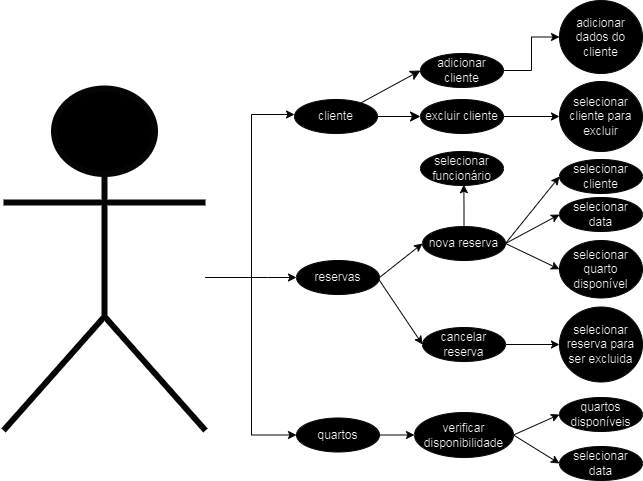

The diagram above was exported from draw.io. Its source (the exported page's mxGraphModel, read from the mxfile embedded in the PNG):
<mxGraphModel dx="1883" dy="-422" grid="1" gridSize="10" guides="1" tooltips="1" connect="1" arrows="1" fold="1" page="0" pageScale="1" pageWidth="850" pageHeight="1100" background="#FFFFFF" math="0" shadow="0">
  <root>
    <mxCell id="0" />
    <mxCell id="1" parent="0" />
    <mxCell id="7RjsdHFZkBn5uy17aWn--38" style="edgeStyle=orthogonalEdgeStyle;rounded=0;orthogonalLoop=1;jettySize=auto;html=1;entryX=0;entryY=0.5;entryDx=0;entryDy=0;strokeColor=#FAFAFA;" parent="1" edge="1">
      <mxGeometry relative="1" as="geometry">
        <mxPoint x="232" y="1897" as="sourcePoint" />
        <mxPoint x="321.0000000000002" y="1734" as="targetPoint" />
        <Array as="points">
          <mxPoint x="278" y="1897" />
          <mxPoint x="278" y="1734" />
        </Array>
      </mxGeometry>
    </mxCell>
    <mxCell id="7RjsdHFZkBn5uy17aWn--39" style="edgeStyle=orthogonalEdgeStyle;rounded=0;orthogonalLoop=1;jettySize=auto;html=1;entryX=0;entryY=0.5;entryDx=0;entryDy=0;strokeColor=#FAFAFA;" parent="1" source="7RjsdHFZkBn5uy17aWn--41" target="7RjsdHFZkBn5uy17aWn--49" edge="1">
      <mxGeometry relative="1" as="geometry">
        <Array as="points">
          <mxPoint x="294" y="1897" />
          <mxPoint x="294" y="1897" />
        </Array>
      </mxGeometry>
    </mxCell>
    <mxCell id="7RjsdHFZkBn5uy17aWn--40" style="edgeStyle=orthogonalEdgeStyle;rounded=0;orthogonalLoop=1;jettySize=auto;html=1;entryX=0;entryY=0.5;entryDx=0;entryDy=0;strokeColor=#FAFAFA;" parent="1" source="7RjsdHFZkBn5uy17aWn--41" target="7RjsdHFZkBn5uy17aWn--51" edge="1">
      <mxGeometry relative="1" as="geometry">
        <Array as="points">
          <mxPoint x="278" y="1897" />
          <mxPoint x="278" y="2054" />
        </Array>
      </mxGeometry>
    </mxCell>
    <mxCell id="7RjsdHFZkBn5uy17aWn--41" value="Funcionário" style="shape=umlActor;verticalLabelPosition=bottom;verticalAlign=top;html=1;outlineConnect=0;strokeWidth=6;strokeColor=#FAFAFA;" parent="1" vertex="1">
      <mxGeometry x="30" y="1708" width="202" height="342" as="geometry" />
    </mxCell>
    <mxCell id="7RjsdHFZkBn5uy17aWn--42" style="edgeStyle=none;curved=1;rounded=0;orthogonalLoop=1;jettySize=auto;html=1;entryX=0;entryY=0.5;entryDx=0;entryDy=0;fontSize=12;startSize=8;endSize=8;strokeColor=#FAFAFA;" parent="1" source="7RjsdHFZkBn5uy17aWn--44" target="7RjsdHFZkBn5uy17aWn--46" edge="1">
      <mxGeometry relative="1" as="geometry" />
    </mxCell>
    <mxCell id="7RjsdHFZkBn5uy17aWn--43" style="edgeStyle=none;curved=1;rounded=0;orthogonalLoop=1;jettySize=auto;html=1;fontSize=12;startSize=8;endSize=8;strokeColor=#FAFAFA;" parent="1" source="7RjsdHFZkBn5uy17aWn--44" target="7RjsdHFZkBn5uy17aWn--48" edge="1">
      <mxGeometry relative="1" as="geometry" />
    </mxCell>
    <mxCell id="7RjsdHFZkBn5uy17aWn--44" value="cliente" style="ellipse;whiteSpace=wrap;html=1;strokeColor=#FAFAFA;" parent="1" vertex="1">
      <mxGeometry x="321" y="1719" width="83" height="34" as="geometry" />
    </mxCell>
    <mxCell id="7RjsdHFZkBn5uy17aWn--45" style="edgeStyle=orthogonalEdgeStyle;rounded=0;orthogonalLoop=1;jettySize=auto;html=1;entryX=0;entryY=0.5;entryDx=0;entryDy=0;strokeColor=#FAFAFA;" parent="1" source="7RjsdHFZkBn5uy17aWn--46" target="7RjsdHFZkBn5uy17aWn--57" edge="1">
      <mxGeometry relative="1" as="geometry" />
    </mxCell>
    <mxCell id="7RjsdHFZkBn5uy17aWn--46" value="adicionar cliente" style="ellipse;whiteSpace=wrap;html=1;strokeColor=#FAFAFA;" parent="1" vertex="1">
      <mxGeometry x="447" y="1673" width="83" height="34" as="geometry" />
    </mxCell>
    <mxCell id="7RjsdHFZkBn5uy17aWn--47" style="edgeStyle=orthogonalEdgeStyle;rounded=0;orthogonalLoop=1;jettySize=auto;html=1;strokeColor=#FAFAFA;" parent="1" source="7RjsdHFZkBn5uy17aWn--48" target="7RjsdHFZkBn5uy17aWn--58" edge="1">
      <mxGeometry relative="1" as="geometry" />
    </mxCell>
    <mxCell id="7RjsdHFZkBn5uy17aWn--48" value="excluir cliente" style="ellipse;whiteSpace=wrap;html=1;strokeColor=#FAFAFA;" parent="1" vertex="1">
      <mxGeometry x="447" y="1719" width="83" height="34" as="geometry" />
    </mxCell>
    <mxCell id="7RjsdHFZkBn5uy17aWn--49" value="reservas" style="ellipse;whiteSpace=wrap;html=1;strokeColor=#FAFAFA;" parent="1" vertex="1">
      <mxGeometry x="323" y="1880" width="83" height="34" as="geometry" />
    </mxCell>
    <mxCell id="7RjsdHFZkBn5uy17aWn--50" value="verificar disponibilidade" style="ellipse;whiteSpace=wrap;html=1;strokeColor=#FAFAFA;" parent="1" vertex="1">
      <mxGeometry x="441" y="2032" width="99" height="45" as="geometry" />
    </mxCell>
    <mxCell id="7RjsdHFZkBn5uy17aWn--51" value="quartos" style="ellipse;whiteSpace=wrap;html=1;strokeColor=#FAFAFA;" parent="1" vertex="1">
      <mxGeometry x="323" y="2037.5" width="83" height="34" as="geometry" />
    </mxCell>
    <mxCell id="7RjsdHFZkBn5uy17aWn--52" value="cancelar reserva" style="ellipse;whiteSpace=wrap;html=1;strokeColor=#FAFAFA;" parent="1" vertex="1">
      <mxGeometry x="449" y="1947" width="83" height="34" as="geometry" />
    </mxCell>
    <mxCell id="7RjsdHFZkBn5uy17aWn--53" value="nova reserva" style="ellipse;whiteSpace=wrap;html=1;strokeColor=#FAFAFA;" parent="1" vertex="1">
      <mxGeometry x="449" y="1846" width="83" height="34" as="geometry" />
    </mxCell>
    <mxCell id="7RjsdHFZkBn5uy17aWn--54" value="" style="endArrow=classic;html=1;rounded=0;exitX=1;exitY=0.5;exitDx=0;exitDy=0;entryX=0;entryY=0.5;entryDx=0;entryDy=0;strokeColor=#FAFAFA;" parent="1" source="7RjsdHFZkBn5uy17aWn--49" target="7RjsdHFZkBn5uy17aWn--53" edge="1">
      <mxGeometry width="50" height="50" relative="1" as="geometry">
        <mxPoint x="399" y="1920" as="sourcePoint" />
        <mxPoint x="449" y="1870" as="targetPoint" />
      </mxGeometry>
    </mxCell>
    <mxCell id="7RjsdHFZkBn5uy17aWn--55" value="" style="endArrow=classic;html=1;rounded=0;entryX=0;entryY=0.5;entryDx=0;entryDy=0;exitX=0.994;exitY=0.565;exitDx=0;exitDy=0;exitPerimeter=0;strokeColor=#FAFAFA;" parent="1" source="7RjsdHFZkBn5uy17aWn--49" target="7RjsdHFZkBn5uy17aWn--52" edge="1">
      <mxGeometry width="50" height="50" relative="1" as="geometry">
        <mxPoint x="407" y="1891" as="sourcePoint" />
        <mxPoint x="459" y="1880" as="targetPoint" />
      </mxGeometry>
    </mxCell>
    <mxCell id="7RjsdHFZkBn5uy17aWn--56" value="" style="endArrow=classic;html=1;rounded=0;exitX=1;exitY=0.5;exitDx=0;exitDy=0;strokeColor=#FAFAFA;" parent="1" source="7RjsdHFZkBn5uy17aWn--51" target="7RjsdHFZkBn5uy17aWn--50" edge="1">
      <mxGeometry width="50" height="50" relative="1" as="geometry">
        <mxPoint x="413" y="2026.5" as="sourcePoint" />
        <mxPoint x="449" y="2077" as="targetPoint" />
      </mxGeometry>
    </mxCell>
    <mxCell id="7RjsdHFZkBn5uy17aWn--57" value="adicionar dados do cliente" style="ellipse;whiteSpace=wrap;html=1;strokeColor=#FAFAFA;" parent="1" vertex="1">
      <mxGeometry x="586" y="1620" width="83" height="73" as="geometry" />
    </mxCell>
    <mxCell id="7RjsdHFZkBn5uy17aWn--58" value="selecionar cliente para excluir" style="ellipse;whiteSpace=wrap;html=1;strokeColor=#FAFAFA;" parent="1" vertex="1">
      <mxGeometry x="586" y="1701" width="83" height="70" as="geometry" />
    </mxCell>
    <mxCell id="7RjsdHFZkBn5uy17aWn--59" value="selecionar cliente" style="ellipse;whiteSpace=wrap;html=1;strokeColor=#FAFAFA;" parent="1" vertex="1">
      <mxGeometry x="586" y="1779" width="83" height="34" as="geometry" />
    </mxCell>
    <mxCell id="7RjsdHFZkBn5uy17aWn--60" value="selecionar data" style="ellipse;whiteSpace=wrap;html=1;strokeColor=#FAFAFA;" parent="1" vertex="1">
      <mxGeometry x="586" y="1817" width="83" height="34" as="geometry" />
    </mxCell>
    <mxCell id="7RjsdHFZkBn5uy17aWn--61" value="selecionar quarto disponível" style="ellipse;whiteSpace=wrap;html=1;strokeColor=#FAFAFA;" parent="1" vertex="1">
      <mxGeometry x="586" y="1860" width="83" height="57.5" as="geometry" />
    </mxCell>
    <mxCell id="7RjsdHFZkBn5uy17aWn--62" value="" style="endArrow=classic;html=1;rounded=0;exitX=1;exitY=0.5;exitDx=0;exitDy=0;entryX=0;entryY=0.5;entryDx=0;entryDy=0;strokeColor=#FAFAFA;" parent="1" source="7RjsdHFZkBn5uy17aWn--53" target="7RjsdHFZkBn5uy17aWn--59" edge="1">
      <mxGeometry width="50" height="50" relative="1" as="geometry">
        <mxPoint x="533" y="1819" as="sourcePoint" />
        <mxPoint x="576" y="1769" as="targetPoint" />
      </mxGeometry>
    </mxCell>
    <mxCell id="7RjsdHFZkBn5uy17aWn--63" value="" style="endArrow=classic;html=1;rounded=0;exitX=1;exitY=0.5;exitDx=0;exitDy=0;entryX=0;entryY=0.5;entryDx=0;entryDy=0;strokeColor=#FAFAFA;" parent="1" source="7RjsdHFZkBn5uy17aWn--53" target="7RjsdHFZkBn5uy17aWn--60" edge="1">
      <mxGeometry width="50" height="50" relative="1" as="geometry">
        <mxPoint x="540" y="1828" as="sourcePoint" />
        <mxPoint x="596" y="1801" as="targetPoint" />
      </mxGeometry>
    </mxCell>
    <mxCell id="7RjsdHFZkBn5uy17aWn--64" value="" style="endArrow=classic;html=1;rounded=0;exitX=1;exitY=0.5;exitDx=0;exitDy=0;entryX=0;entryY=0.5;entryDx=0;entryDy=0;strokeColor=#FAFAFA;" parent="1" source="7RjsdHFZkBn5uy17aWn--53" target="7RjsdHFZkBn5uy17aWn--61" edge="1">
      <mxGeometry width="50" height="50" relative="1" as="geometry">
        <mxPoint x="540" y="1828" as="sourcePoint" />
        <mxPoint x="596" y="1839" as="targetPoint" />
      </mxGeometry>
    </mxCell>
    <mxCell id="7RjsdHFZkBn5uy17aWn--65" value="selecionar reserva para ser excluida" style="ellipse;whiteSpace=wrap;html=1;strokeColor=#FAFAFA;" parent="1" vertex="1">
      <mxGeometry x="586" y="1926.5" width="83" height="75" as="geometry" />
    </mxCell>
    <mxCell id="7RjsdHFZkBn5uy17aWn--66" value="" style="endArrow=classic;html=1;rounded=0;entryX=0;entryY=0.5;entryDx=0;entryDy=0;exitX=1;exitY=0.5;exitDx=0;exitDy=0;strokeColor=#FAFAFA;" parent="1" source="7RjsdHFZkBn5uy17aWn--52" target="7RjsdHFZkBn5uy17aWn--65" edge="1">
      <mxGeometry width="50" height="50" relative="1" as="geometry">
        <mxPoint x="526" y="1961" as="sourcePoint" />
        <mxPoint x="569" y="2026" as="targetPoint" />
      </mxGeometry>
    </mxCell>
    <mxCell id="7RjsdHFZkBn5uy17aWn--67" value="selecionar data" style="ellipse;whiteSpace=wrap;html=1;strokeColor=#FAFAFA;" parent="1" vertex="1">
      <mxGeometry x="586" y="2066" width="83" height="34" as="geometry" />
    </mxCell>
    <mxCell id="7RjsdHFZkBn5uy17aWn--68" value="quartos disponíveis" style="ellipse;whiteSpace=wrap;html=1;strokeColor=#FAFAFA;" parent="1" vertex="1">
      <mxGeometry x="586" y="2017" width="83" height="34" as="geometry" />
    </mxCell>
    <mxCell id="7RjsdHFZkBn5uy17aWn--69" value="" style="endArrow=classic;html=1;rounded=0;entryX=0;entryY=0.5;entryDx=0;entryDy=0;exitX=1;exitY=0.5;exitDx=0;exitDy=0;strokeColor=#FAFAFA;" parent="1" source="7RjsdHFZkBn5uy17aWn--50" target="7RjsdHFZkBn5uy17aWn--68" edge="1">
      <mxGeometry width="50" height="50" relative="1" as="geometry">
        <mxPoint x="542" y="1974" as="sourcePoint" />
        <mxPoint x="596" y="1974" as="targetPoint" />
      </mxGeometry>
    </mxCell>
    <mxCell id="7RjsdHFZkBn5uy17aWn--70" value="" style="endArrow=classic;html=1;rounded=0;entryX=0;entryY=0.5;entryDx=0;entryDy=0;exitX=1;exitY=0.5;exitDx=0;exitDy=0;strokeColor=#FAFAFA;" parent="1" source="7RjsdHFZkBn5uy17aWn--50" target="7RjsdHFZkBn5uy17aWn--67" edge="1">
      <mxGeometry width="50" height="50" relative="1" as="geometry">
        <mxPoint x="550" y="2065" as="sourcePoint" />
        <mxPoint x="596" y="2044" as="targetPoint" />
      </mxGeometry>
    </mxCell>
    <mxCell id="p_GoSoZkvPbl8xkKJTrx-1" value="selecionar funcionário" style="ellipse;whiteSpace=wrap;html=1;strokeColor=#FAFAFA;" vertex="1" parent="1">
      <mxGeometry x="447" y="1771" width="83" height="34" as="geometry" />
    </mxCell>
    <mxCell id="p_GoSoZkvPbl8xkKJTrx-4" style="edgeStyle=orthogonalEdgeStyle;rounded=0;orthogonalLoop=1;jettySize=auto;html=1;entryX=0.522;entryY=0.976;entryDx=0;entryDy=0;entryPerimeter=0;strokeColor=#FFFFFF;" edge="1" parent="1" source="7RjsdHFZkBn5uy17aWn--53" target="p_GoSoZkvPbl8xkKJTrx-1">
      <mxGeometry relative="1" as="geometry" />
    </mxCell>
  </root>
</mxGraphModel>